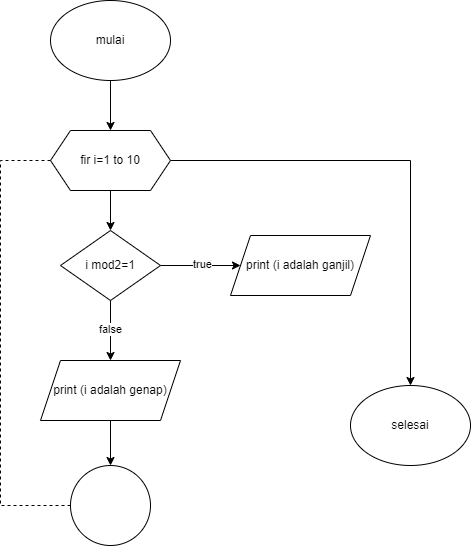

The diagram above was exported from draw.io. Its source (the exported page's mxGraphModel, read from the mxfile embedded in the PNG):
<mxGraphModel dx="880" dy="468" grid="1" gridSize="10" guides="1" tooltips="1" connect="1" arrows="1" fold="1" page="1" pageScale="1" pageWidth="827" pageHeight="1169" math="0" shadow="0">
  <root>
    <mxCell id="0" />
    <mxCell id="1" parent="0" />
    <mxCell id="iMP5NB_FIqoVeTdD7CaE-3" style="edgeStyle=orthogonalEdgeStyle;rounded=0;orthogonalLoop=1;jettySize=auto;html=1;" edge="1" parent="1" source="iMP5NB_FIqoVeTdD7CaE-1" target="iMP5NB_FIqoVeTdD7CaE-2">
      <mxGeometry relative="1" as="geometry" />
    </mxCell>
    <mxCell id="iMP5NB_FIqoVeTdD7CaE-1" value="mulai" style="ellipse;whiteSpace=wrap;html=1;" vertex="1" parent="1">
      <mxGeometry x="190" y="40" width="120" height="80" as="geometry" />
    </mxCell>
    <mxCell id="iMP5NB_FIqoVeTdD7CaE-5" style="edgeStyle=orthogonalEdgeStyle;rounded=0;orthogonalLoop=1;jettySize=auto;html=1;" edge="1" parent="1" source="iMP5NB_FIqoVeTdD7CaE-2" target="iMP5NB_FIqoVeTdD7CaE-4">
      <mxGeometry relative="1" as="geometry" />
    </mxCell>
    <mxCell id="iMP5NB_FIqoVeTdD7CaE-18" style="edgeStyle=orthogonalEdgeStyle;rounded=0;orthogonalLoop=1;jettySize=auto;html=1;entryX=0.5;entryY=0;entryDx=0;entryDy=0;" edge="1" parent="1" source="iMP5NB_FIqoVeTdD7CaE-2" target="iMP5NB_FIqoVeTdD7CaE-17">
      <mxGeometry relative="1" as="geometry" />
    </mxCell>
    <mxCell id="iMP5NB_FIqoVeTdD7CaE-2" value="fir i=1 to 10" style="shape=hexagon;perimeter=hexagonPerimeter2;whiteSpace=wrap;html=1;fixedSize=1;" vertex="1" parent="1">
      <mxGeometry x="190" y="170" width="120" height="60" as="geometry" />
    </mxCell>
    <mxCell id="iMP5NB_FIqoVeTdD7CaE-7" style="edgeStyle=orthogonalEdgeStyle;rounded=0;orthogonalLoop=1;jettySize=auto;html=1;entryX=0;entryY=0.5;entryDx=0;entryDy=0;" edge="1" parent="1" source="iMP5NB_FIqoVeTdD7CaE-4" target="iMP5NB_FIqoVeTdD7CaE-6">
      <mxGeometry relative="1" as="geometry" />
    </mxCell>
    <mxCell id="iMP5NB_FIqoVeTdD7CaE-8" value="true" style="edgeLabel;html=1;align=center;verticalAlign=middle;resizable=0;points=[];" vertex="1" connectable="0" parent="iMP5NB_FIqoVeTdD7CaE-7">
      <mxGeometry x="0.025" y="2" relative="1" as="geometry">
        <mxPoint as="offset" />
      </mxGeometry>
    </mxCell>
    <mxCell id="iMP5NB_FIqoVeTdD7CaE-10" style="edgeStyle=orthogonalEdgeStyle;rounded=0;orthogonalLoop=1;jettySize=auto;html=1;entryX=0.5;entryY=0;entryDx=0;entryDy=0;" edge="1" parent="1" source="iMP5NB_FIqoVeTdD7CaE-4" target="iMP5NB_FIqoVeTdD7CaE-9">
      <mxGeometry relative="1" as="geometry" />
    </mxCell>
    <mxCell id="iMP5NB_FIqoVeTdD7CaE-11" value="false" style="edgeLabel;html=1;align=center;verticalAlign=middle;resizable=0;points=[];" vertex="1" connectable="0" parent="iMP5NB_FIqoVeTdD7CaE-10">
      <mxGeometry x="-0.0667" y="-1" relative="1" as="geometry">
        <mxPoint as="offset" />
      </mxGeometry>
    </mxCell>
    <mxCell id="iMP5NB_FIqoVeTdD7CaE-4" value="i mod2=1" style="rhombus;whiteSpace=wrap;html=1;" vertex="1" parent="1">
      <mxGeometry x="200" y="270" width="100" height="70" as="geometry" />
    </mxCell>
    <mxCell id="iMP5NB_FIqoVeTdD7CaE-6" value="print (i adalah ganjil)" style="shape=parallelogram;perimeter=parallelogramPerimeter;whiteSpace=wrap;html=1;fixedSize=1;" vertex="1" parent="1">
      <mxGeometry x="370" y="275" width="140" height="60" as="geometry" />
    </mxCell>
    <mxCell id="iMP5NB_FIqoVeTdD7CaE-13" style="edgeStyle=orthogonalEdgeStyle;rounded=0;orthogonalLoop=1;jettySize=auto;html=1;entryX=0.5;entryY=0;entryDx=0;entryDy=0;" edge="1" parent="1" source="iMP5NB_FIqoVeTdD7CaE-9" target="iMP5NB_FIqoVeTdD7CaE-12">
      <mxGeometry relative="1" as="geometry" />
    </mxCell>
    <mxCell id="iMP5NB_FIqoVeTdD7CaE-9" value="print (i adalah genap)" style="shape=parallelogram;perimeter=parallelogramPerimeter;whiteSpace=wrap;html=1;fixedSize=1;" vertex="1" parent="1">
      <mxGeometry x="180" y="400" width="140" height="60" as="geometry" />
    </mxCell>
    <mxCell id="iMP5NB_FIqoVeTdD7CaE-12" value="" style="ellipse;whiteSpace=wrap;html=1;aspect=fixed;" vertex="1" parent="1">
      <mxGeometry x="210" y="505" width="80" height="80" as="geometry" />
    </mxCell>
    <mxCell id="iMP5NB_FIqoVeTdD7CaE-14" value="" style="endArrow=none;dashed=1;html=1;rounded=0;exitX=0;exitY=0.5;exitDx=0;exitDy=0;entryX=0;entryY=0.5;entryDx=0;entryDy=0;" edge="1" parent="1" source="iMP5NB_FIqoVeTdD7CaE-12" target="iMP5NB_FIqoVeTdD7CaE-2">
      <mxGeometry width="50" height="50" relative="1" as="geometry">
        <mxPoint x="390" y="630" as="sourcePoint" />
        <mxPoint x="140" y="290" as="targetPoint" />
        <Array as="points">
          <mxPoint x="140" y="545" />
          <mxPoint x="140" y="200" />
        </Array>
      </mxGeometry>
    </mxCell>
    <mxCell id="iMP5NB_FIqoVeTdD7CaE-17" value="selesai" style="ellipse;whiteSpace=wrap;html=1;" vertex="1" parent="1">
      <mxGeometry x="490" y="425" width="120" height="80" as="geometry" />
    </mxCell>
  </root>
</mxGraphModel>